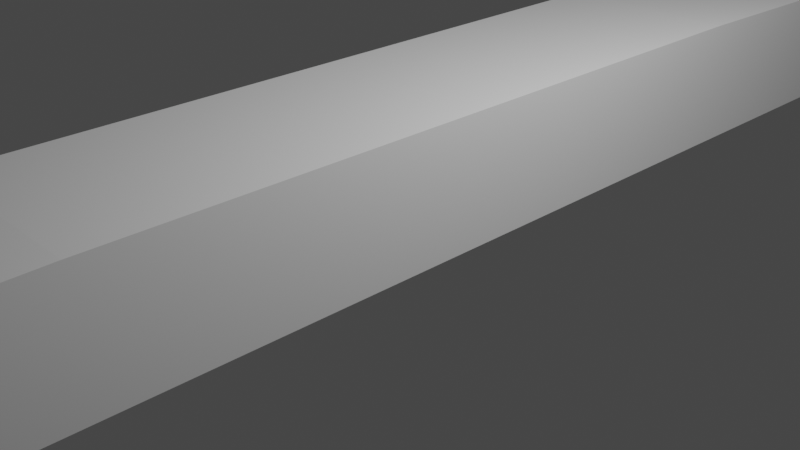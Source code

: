 # Source: Bridge.blend  (saved by Blender 2.93.21; exported with 4.5.12 LTS)
import bpy
from mathutils import Matrix  # noqa: F401  (used for matrix-valued properties, if any)

bpy.ops.wm.read_factory_settings(use_empty=True)
scene = bpy.context.scene
scene.name = 'Scene'

# ---- collections
col_collection = bpy.data.collections.new('Collection'); scene.collection.children.link(col_collection)

# ---- world
world_world = bpy.data.worlds.new('World'); scene.world = world_world
world_world.use_nodes = True; world_world.node_tree.nodes.clear()
_N = world_world.node_tree.nodes; _L = world_world.node_tree.links
n0 = _N.new('ShaderNodeOutputWorld'); n0.name = 'World Output'; n0.location = (300, 300)
n1 = _N.new('ShaderNodeBackground'); n1.name = 'Background'; n1.location = (10, 300)
n1.inputs[0].default_value = (0.05088, 0.05088, 0.05088, 1.0)
_L.new(n1.outputs[0], n0.inputs[0])
n0.is_active_output = True
world_world.color = (0.05088, 0.05088, 0.05088)
world_world.use_sun_shadow = False
world_world.sun_shadow_jitter_overblur = 0.0

# ---- cameras
cam_camera = bpy.data.cameras.new('Camera')
cam_camera.clip_end = 100.0
cam_camera.ortho_scale = 7.314

# ---- lights
light_light = bpy.data.lights.new('Light', 'POINT')
light_light.transmission_factor = 0.0
light_light.energy = 1000.0
light_light.shadow_soft_size = 0.1
light_light.shadow_maximum_resolution = 0.006
light_light.use_absolute_resolution = True

# ---- meshes
me_cube_001 = bpy.data.meshes.new('Cube.001')
me_cube_001.from_pydata([(-1.0, -8.912, -1.0), (-1.0, 8.877, -1.0), (1.0, -8.912, -1.0), (1.0, 8.877, -1.0), (-1.0, -7.712, -0.5835), (-1.0, -1.947, 0.3885), (-1.0, -6.702, -0.2831), (-1.0, -5.5, -0.01216), (-1.0, -4.225, 0.2029), (-1.0, -3.001, 0.3409), (-1.0, 1.912, 0.3885), (-1.0, 7.677, -0.5835), (-1.0, 2.965, 0.3409), (-1.0, 4.19, 0.2029), (-1.0, 5.465, -0.01216), (-1.0, 6.667, -0.2831), (1.0, -1.947, 0.3885), (1.0, -7.712, -0.5835), (1.0, -3.001, 0.3409), (1.0, -4.225, 0.2029), (1.0, -5.5, -0.01216), (1.0, -6.702, -0.2831), (1.0, 7.677, -0.5835), (1.0, 1.912, 0.3885), (1.0, 6.667, -0.2831), (1.0, 5.465, -0.01216), (1.0, 4.19, 0.2029), (1.0, 2.965, 0.3409)], [], [(23, 10, 5, 16), (3, 22, 24, 25, 26, 27, 23, 16, 18, 19, 20, 21, 17, 2), (0, 4, 6, 7, 8, 9, 5, 10, 12, 13, 14, 15, 11, 1), (1, 3, 2, 0), (1, 11, 22, 3), (10, 23, 27, 12), (12, 27, 26, 13), (13, 26, 25, 14), (14, 25, 24, 15), (15, 24, 22, 11), (16, 5, 9, 18), (18, 9, 8, 19), (19, 8, 7, 20), (20, 7, 6, 21), (21, 6, 4, 17), (2, 17, 4, 0)])
_uv = me_cube_001.uv_layers.new(name='UVMap')
_uv.uv.foreach_set('vector', [0.625, 0.5559, 0.875, 0.5559, 0.875, 0.6941, 0.625, 0.6941, 0.375, 0.5, 0.45, 0.5, 0.5041, 0.5017, 0.5529, 0.5068, 0.5916, 0.5186, 0.6164, 0.5372, 0.625, 0.5559, 0.625, 0.6941, 0.6164, 0.7128, 0.5916, 0.7314, 0.5529, 0.7432, 0.5041, 0.7483, 0.45, 0.75, 0.375, 0.75, 0.375, 0.0, 0.45, 0.0, 0.5041, 0.001734, 0.5529, 0.006832, 0.5916, 0.01861, 0.6164, 0.03717, 0.625, 0.05589, 0.625, 0.1941, 0.6164, 0.2128, 0.5916, 0.2314, 0.5529, 0.2432, 0.5041, 0.2483, 0.45, 0.25, 0.375, 0.25, 0.125, 0.5, 0.375, 0.5, 0.375, 0.75, 0.125, 0.75, 0.375, 0.25, 0.45, 0.25, 0.45, 0.5, 0.375, 0.5, 0.875, 0.5559, 0.625, 0.5559, 0.625, 0.536, 0.875, 0.536, 0.875, 0.536, 0.625, 0.536, 0.625, 0.513, 0.875, 0.513, 0.625, 0.25, 0.625, 0.5, 0.5844, 0.5, 0.5844, 0.25, 0.5844, 0.25, 0.5844, 0.5, 0.5122, 0.5, 0.5122, 0.25, 0.5122, 0.25, 0.5122, 0.5, 0.45, 0.5, 0.45, 0.25, 0.625, 0.6941, 0.875, 0.6941, 0.875, 0.714, 0.625, 0.714, 0.625, 0.714, 0.875, 0.714, 0.875, 0.737, 0.625, 0.737, 0.625, 0.75, 0.625, 1.0, 0.5844, 1.0, 0.5844, 0.75, 0.5844, 0.75, 0.5844, 1.0, 0.5122, 1.0, 0.5122, 0.75, 0.5122, 0.75, 0.5122, 1.0, 0.45, 1.0, 0.45, 0.75, 0.375, 0.75, 0.45, 0.75, 0.45, 1.0, 0.375, 1.0])
me_cube_001.use_remesh_fix_poles = True
me_cube_001.use_remesh_preserve_attributes = False
me_cube_001.use_mirror_vertex_groups = False
me_cube_001.update()

# ---- objects
ob_light = bpy.data.objects.new('Light', light_light)
ob_camera = bpy.data.objects.new('Camera', cam_camera)
ob_cube = bpy.data.objects.new('Cube', me_cube_001)

# ---- transforms, parenting, visibility, modifiers, constraints
ob_light.location = (4.076, 1.005, 5.904)
ob_light.rotation_euler = (0.6503, 0.05522, 1.866)
ob_light.lock_rotations_4d = False
ob_light.empty_display_type = 'ARROWS'
ob_light.color = (0.0, 0.0, 0.0, 0.0)
ob_light.lineart.crease_threshold = 0.0
ob_camera.location = (7.359, -6.926, 4.958)
ob_camera.rotation_euler = (1.109, 0.0, 0.8149)
ob_camera.lock_rotations_4d = False
ob_camera.empty_display_type = 'ARROWS'
ob_camera.color = (0.0, 0.0, 0.0, 0.0)
ob_camera.display_type = 'WIRE'
ob_camera.lineart.crease_threshold = 0.0
ob_cube.location = (0.0, 0.0, 1.028)
ob_cube.scale = (1.0, 2.087, 1.0)
ob_cube.lineart.crease_threshold = 0.0

# ---- collection membership
col_collection.objects.link(ob_light)
col_collection.objects.link(ob_camera)
col_collection.objects.link(ob_cube)

# ---- scene / render settings (as saved in the file)
scene.camera = ob_camera
scene.frame_start = 1; scene.frame_end = 250; scene.frame_set(1)
scene.render.engine = 'BLENDER_EEVEE_NEXT'
scene.cycles.use_denoising = False
scene.cycles.samples = 128
scene.cycles.sampling_pattern = 'TABULATED_SOBOL'
scene.cycles.use_adaptive_sampling = False
scene.cycles.use_light_tree = False
scene.view_settings.view_transform = 'Filmic'
bpy.context.view_layer.update()
